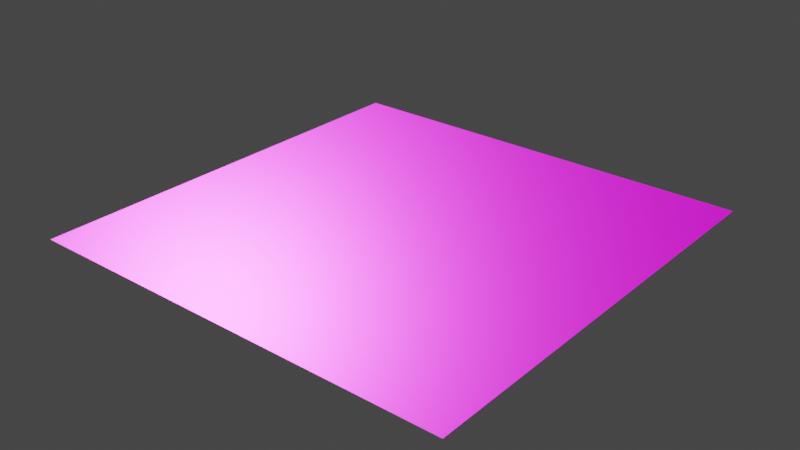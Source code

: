 # Source: metal_plane.blend  (saved by Blender 3.6.11; exported with 4.5.12 LTS)
import bpy
from mathutils import Matrix  # noqa: F401  (used for matrix-valued properties, if any)

bpy.ops.wm.read_factory_settings(use_empty=True)
scene = bpy.context.scene
scene.name = 'Scene'

# ---- collections
col_collection = bpy.data.collections.new('Collection'); scene.collection.children.link(col_collection)

# ---- images (referenced by path relative to the original .blend; pixels are not part of the script)
import os
ASSET_DIR = os.environ.get("B2B_ASSET_DIR", "")  # directory of the original .blend (textures are referenced by path, not embedded)
HERE = os.path.dirname(os.path.abspath(__file__))  # packed textures are extracted next to this script under _unpacked/

def load_image(name, relpath, width, height, colorspace="sRGB"):
    """Load a texture the original file referenced (path relative to the .blend, or extracted next to this script)."""
    p = next((c for c in (os.path.join(HERE, relpath), os.path.join(ASSET_DIR, relpath)) if relpath and os.path.exists(c)), "")
    if p:
        img = bpy.data.images.load(p, check_existing=True)
        img.name = name
    else:  # same state as the original file: an image datablock whose file is absent (Cycles renders it pink)
        img = bpy.data.images.new(name, width, height)
        img.source = "FILE"
        img.filepath = "//" + (relpath or name)
    img.colorspace_settings.name = colorspace
    return img
img_metal046b_1k_normalgl_png = load_image('Metal046B_1K_NormalGL.png', 'Metal046B_1K-PNG/Metal046B_1K_NormalGL.png', 1024, 1024, 'Linear Rec.709')
img_metal046b_1k_color_png_001 = load_image('Metal046B_1K_Color.png.001', 'Metal046B_1K-PNG/Metal046B_1K_Color.png', 1024, 1024, 'sRGB')
img_metal046b_1k_metalness_png = load_image('Metal046B_1K_Metalness.png', 'Metal046B_1K-PNG/Metal046B_1K_Metalness.png', 1024, 1024, 'sRGB')
img_metal046b_1k_roughness_png = load_image('Metal046B_1K_Roughness.png', 'Metal046B_1K-PNG/Metal046B_1K_Roughness.png', 1024, 1024, 'sRGB')

# ---- materials (node trees are filled in below, after node groups)
mat_material_001 = bpy.data.materials.new('Material.001')
mat_material_001.use_transparent_shadow = False

# ---- material node trees
mat_material_001.use_nodes = True; mat_material_001.node_tree.nodes.clear()
_N = mat_material_001.node_tree.nodes; _L = mat_material_001.node_tree.links
n0 = _N.new('ShaderNodeOutputMaterial'); n0.name = 'Material Output'; n0.location = (300, 300)
n1 = _N.new('ShaderNodeNormalMap'); n1.name = 'Normal Map'; n1.location = (-224, -108)
n2 = _N.new('ShaderNodeTexImage'); n2.name = 'Image Texture'; n2.location = (-863, 7)
n2.image = img_metal046b_1k_normalgl_png
n3 = _N.new('ShaderNodeBsdfPrincipled'); n3.name = 'Principled BSDF'; n3.location = (2, 300)
n3.width = 248
n3.distribution = 'GGX'
n3.subsurface_method = 'RANDOM_WALK_SKIN'
n3.inputs[3].default_value = 1.45
n3.inputs[27].default_value = (0.0, 0.0, 0.0, 1.0)
n3.inputs[28].default_value = 1.0
n4 = _N.new('ShaderNodeTexImage'); n4.name = 'Image Texture.001'; n4.location = (-633, 630)
n4.image = img_metal046b_1k_color_png_001
n5 = _N.new('ShaderNodeTexImage'); n5.name = 'Image Texture.002'; n5.location = (-547, 78)
n5.image = img_metal046b_1k_metalness_png
n6 = _N.new('ShaderNodeTexImage'); n6.name = 'Image Texture.003'; n6.location = (-846, 321)
n6.image = img_metal046b_1k_roughness_png
_L.new(n3.outputs[0], n0.inputs[0])
_L.new(n2.outputs[0], n1.inputs[1])
_L.new(n1.outputs[0], n3.inputs[5])
_L.new(n4.outputs[0], n3.inputs[0])
_L.new(n6.outputs[0], n3.inputs[2])
_L.new(n5.outputs[0], n3.inputs[1])
n0.is_active_output = True

# ---- world
world_world = bpy.data.worlds.new('World'); scene.world = world_world
world_world.use_nodes = True; world_world.node_tree.nodes.clear()
_N = world_world.node_tree.nodes; _L = world_world.node_tree.links
n0 = _N.new('ShaderNodeOutputWorld'); n0.name = 'World Output'; n0.location = (300, 300)
n1 = _N.new('ShaderNodeBackground'); n1.name = 'Background'; n1.location = (10, 300)
n1.inputs[0].default_value = (0.05088, 0.05088, 0.05088, 1.0)
_L.new(n1.outputs[0], n0.inputs[0])
n0.is_active_output = True
world_world.color = (0.05088, 0.05088, 0.05088)
world_world.use_sun_shadow = False
world_world.sun_shadow_jitter_overblur = 0.0

# ---- meshes
me_plane_001 = bpy.data.meshes.new('Plane.001')
me_plane_001.from_pydata([(-50.0, -50.0, -0.336), (50.0, -50.0, -0.336), (-50.0, 50.0, -0.336), (50.0, 50.0, -0.336)], [], [(0, 1, 3, 2)])
_uv = me_plane_001.uv_layers.new(name='UVMap')
_uv.uv.foreach_set('vector', [-7.5, -7.5, 8.5, -7.5, 8.5, 8.5, -7.5, 8.5])
me_plane_001.materials.append(mat_material_001)
me_plane_001.update()

# ---- objects
ob_plane = bpy.data.objects.new('Plane', me_plane_001)

# ---- transforms, parenting, visibility, modifiers, constraints
ob_plane.location = (0.0, 0.0, 0.0)

# ---- collection membership
col_collection.objects.link(ob_plane)

# ---- scene / render settings (as saved in the file)
scene.frame_start = 1; scene.frame_end = 250; scene.frame_set(1)
scene.render.engine = 'BLENDER_EEVEE_NEXT'
scene.cycles.sampling_pattern = 'TABULATED_SOBOL'
scene.view_settings.view_transform = 'Filmic'
bpy.context.view_layer.update()

# ---- added for rendering (the .blend has no active camera and no usable light): camera, sun
cam_auto = bpy.data.cameras.new('AutoCamera')
cam_auto.lens = 50.0
cam_auto.sensor_width = 36.0
cam_auto.clip_end = 2296.35
ob_auto_camera = bpy.data.objects.new('AutoCamera', cam_auto)
scene.collection.objects.link(ob_auto_camera)
ob_auto_camera.location = (130.847, -157.016, 104.341)
ob_auto_camera.rotation_euler = (1.09748, -7.21219e-08, 0.694738)
scene.camera = ob_auto_camera
light_auto_sun = bpy.data.lights.new('AutoSun', 'SUN')
light_auto_sun.energy = 3.0
light_auto_sun.angle = 0.0523599
ob_auto_sun = bpy.data.objects.new('AutoSun', light_auto_sun)
scene.collection.objects.link(ob_auto_sun)
ob_auto_sun.rotation_euler = (0.872665, 0.174533, 0.523599)
bpy.context.view_layer.update()

